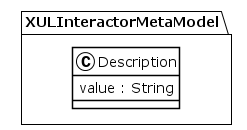

The diagram above was rendered by PlantUML. Its source (embedded in the PNG):
@startuml
!theme plain
package XULInteractorMetaModel {
class Description {
	 value : String
}
}
@enduml